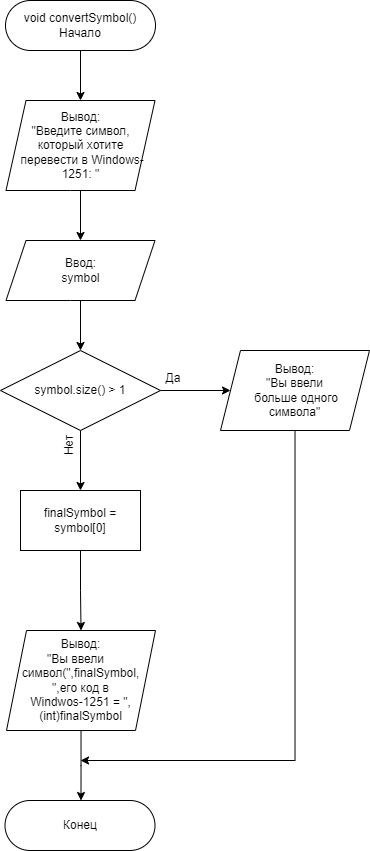

The diagram above was exported from draw.io. Its source (the exported page's mxGraphModel, read from the mxfile embedded in the PNG):
<mxGraphModel dx="272" dy="456" grid="1" gridSize="10" guides="1" tooltips="1" connect="1" arrows="1" fold="1" page="1" pageScale="1" pageWidth="300000" pageHeight="300000" math="0" shadow="0">
  <root>
    <mxCell id="0" />
    <mxCell id="1" parent="0" />
    <mxCell id="EOVQM4fvxYsnt0PzepdK-3" value="" style="edgeStyle=orthogonalEdgeStyle;rounded=0;orthogonalLoop=1;jettySize=auto;html=1;" edge="1" parent="1" source="EOVQM4fvxYsnt0PzepdK-1" target="EOVQM4fvxYsnt0PzepdK-2">
      <mxGeometry relative="1" as="geometry" />
    </mxCell>
    <mxCell id="EOVQM4fvxYsnt0PzepdK-1" value="void convertSymbol()&lt;br&gt;Начало" style="rounded=1;whiteSpace=wrap;html=1;arcSize=50;" vertex="1" parent="1">
      <mxGeometry x="495" y="190" width="150" height="50" as="geometry" />
    </mxCell>
    <mxCell id="EOVQM4fvxYsnt0PzepdK-5" value="" style="edgeStyle=orthogonalEdgeStyle;rounded=0;orthogonalLoop=1;jettySize=auto;html=1;" edge="1" parent="1" source="EOVQM4fvxYsnt0PzepdK-2" target="EOVQM4fvxYsnt0PzepdK-4">
      <mxGeometry relative="1" as="geometry" />
    </mxCell>
    <mxCell id="EOVQM4fvxYsnt0PzepdK-2" value="Вывод:&lt;br&gt;&quot;Введите символ,&lt;br&gt;который хотите&lt;br&gt;&amp;nbsp;перевести в Windows-1251: &quot;" style="shape=parallelogram;perimeter=parallelogramPerimeter;whiteSpace=wrap;html=1;fixedSize=1;rounded=1;arcSize=0;" vertex="1" parent="1">
      <mxGeometry x="495.5" y="290" width="149" height="90" as="geometry" />
    </mxCell>
    <mxCell id="EOVQM4fvxYsnt0PzepdK-7" value="" style="edgeStyle=orthogonalEdgeStyle;rounded=0;orthogonalLoop=1;jettySize=auto;html=1;" edge="1" parent="1" source="EOVQM4fvxYsnt0PzepdK-4" target="EOVQM4fvxYsnt0PzepdK-6">
      <mxGeometry relative="1" as="geometry" />
    </mxCell>
    <mxCell id="EOVQM4fvxYsnt0PzepdK-4" value="Ввод:&lt;br&gt;symbol" style="shape=parallelogram;perimeter=parallelogramPerimeter;whiteSpace=wrap;html=1;fixedSize=1;rounded=1;arcSize=0;" vertex="1" parent="1">
      <mxGeometry x="495.5" y="430" width="149" height="60" as="geometry" />
    </mxCell>
    <mxCell id="EOVQM4fvxYsnt0PzepdK-9" value="" style="edgeStyle=orthogonalEdgeStyle;rounded=0;orthogonalLoop=1;jettySize=auto;html=1;" edge="1" parent="1" source="EOVQM4fvxYsnt0PzepdK-6" target="EOVQM4fvxYsnt0PzepdK-8">
      <mxGeometry relative="1" as="geometry" />
    </mxCell>
    <mxCell id="EOVQM4fvxYsnt0PzepdK-12" value="" style="edgeStyle=orthogonalEdgeStyle;rounded=0;orthogonalLoop=1;jettySize=auto;html=1;" edge="1" parent="1" source="EOVQM4fvxYsnt0PzepdK-6" target="EOVQM4fvxYsnt0PzepdK-11">
      <mxGeometry relative="1" as="geometry" />
    </mxCell>
    <mxCell id="EOVQM4fvxYsnt0PzepdK-6" value="symbol.size() &amp;gt; 1" style="rhombus;whiteSpace=wrap;html=1;rounded=1;arcSize=0;" vertex="1" parent="1">
      <mxGeometry x="490" y="540" width="160" height="80" as="geometry" />
    </mxCell>
    <mxCell id="EOVQM4fvxYsnt0PzepdK-18" style="edgeStyle=orthogonalEdgeStyle;rounded=0;orthogonalLoop=1;jettySize=auto;html=1;" edge="1" parent="1" source="EOVQM4fvxYsnt0PzepdK-8">
      <mxGeometry relative="1" as="geometry">
        <mxPoint x="570" y="950" as="targetPoint" />
        <Array as="points">
          <mxPoint x="784" y="950" />
          <mxPoint x="570" y="950" />
        </Array>
      </mxGeometry>
    </mxCell>
    <mxCell id="EOVQM4fvxYsnt0PzepdK-8" value="Вывод:&lt;br&gt;&quot;Вы ввели&lt;br&gt;&amp;nbsp;больше одного &lt;br&gt;символа&quot;" style="shape=parallelogram;perimeter=parallelogramPerimeter;whiteSpace=wrap;html=1;fixedSize=1;rounded=1;arcSize=0;" vertex="1" parent="1">
      <mxGeometry x="710" y="540" width="149" height="80" as="geometry" />
    </mxCell>
    <mxCell id="EOVQM4fvxYsnt0PzepdK-10" value="Да" style="text;html=1;strokeColor=none;fillColor=none;align=center;verticalAlign=middle;whiteSpace=wrap;rounded=0;" vertex="1" parent="1">
      <mxGeometry x="633" y="553" width="60" height="30" as="geometry" />
    </mxCell>
    <mxCell id="EOVQM4fvxYsnt0PzepdK-15" value="" style="edgeStyle=orthogonalEdgeStyle;rounded=0;orthogonalLoop=1;jettySize=auto;html=1;" edge="1" parent="1" source="EOVQM4fvxYsnt0PzepdK-11" target="EOVQM4fvxYsnt0PzepdK-14">
      <mxGeometry relative="1" as="geometry" />
    </mxCell>
    <mxCell id="EOVQM4fvxYsnt0PzepdK-11" value="finalSymbol = symbol[0]" style="whiteSpace=wrap;html=1;rounded=1;arcSize=0;" vertex="1" parent="1">
      <mxGeometry x="510" y="680" width="120" height="60" as="geometry" />
    </mxCell>
    <mxCell id="EOVQM4fvxYsnt0PzepdK-13" value="Нет" style="text;html=1;strokeColor=none;fillColor=none;align=center;verticalAlign=middle;whiteSpace=wrap;rounded=0;rotation=-90;" vertex="1" parent="1">
      <mxGeometry x="529" y="620" width="60" height="30" as="geometry" />
    </mxCell>
    <mxCell id="EOVQM4fvxYsnt0PzepdK-17" style="edgeStyle=orthogonalEdgeStyle;rounded=0;orthogonalLoop=1;jettySize=auto;html=1;entryX=0.5;entryY=0;entryDx=0;entryDy=0;" edge="1" parent="1" source="EOVQM4fvxYsnt0PzepdK-14">
      <mxGeometry relative="1" as="geometry">
        <mxPoint x="570.5" y="990.0000000000002" as="targetPoint" />
      </mxGeometry>
    </mxCell>
    <mxCell id="EOVQM4fvxYsnt0PzepdK-14" value="Вывод:&lt;br&gt;&quot;Вы ввели&amp;nbsp; &amp;nbsp; &amp;nbsp;символ(&quot;,finalSymbol,&amp;nbsp; &quot;,его код в &lt;br&gt;Windwos-1251 = &quot;, (int)finalSymbol" style="shape=parallelogram;perimeter=parallelogramPerimeter;whiteSpace=wrap;html=1;fixedSize=1;rounded=1;arcSize=0;" vertex="1" parent="1">
      <mxGeometry x="496" y="820" width="149" height="100" as="geometry" />
    </mxCell>
    <mxCell id="EOVQM4fvxYsnt0PzepdK-19" value="Конец" style="rounded=1;whiteSpace=wrap;html=1;arcSize=50;" vertex="1" parent="1">
      <mxGeometry x="494.5" y="990" width="150" height="50" as="geometry" />
    </mxCell>
  </root>
</mxGraphModel>